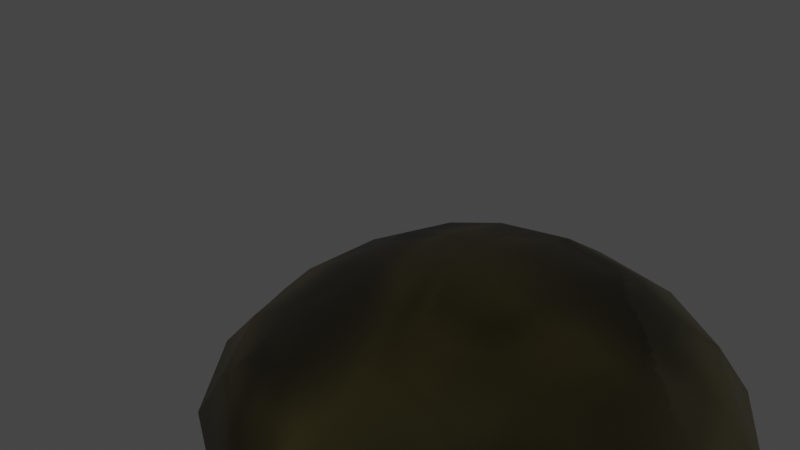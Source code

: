 # Source: rock_3.blend  (saved by Blender 3.0.42; exported with 4.5.12 LTS)
import bpy
from mathutils import Matrix  # noqa: F401  (used for matrix-valued properties, if any)

bpy.ops.wm.read_factory_settings(use_empty=True)
scene = bpy.context.scene
scene.name = 'Scene'

# ---- collections
col_collection = bpy.data.collections.new('Collection'); scene.collection.children.link(col_collection)

# ---- images (referenced by path relative to the original .blend; pixels are not part of the script)
import os
ASSET_DIR = os.environ.get("B2B_ASSET_DIR", "")  # directory of the original .blend (textures are referenced by path, not embedded)
HERE = os.path.dirname(os.path.abspath(__file__))  # packed textures are extracted next to this script under _unpacked/

def load_image(name, relpath, width, height, colorspace="sRGB"):
    """Load a texture the original file referenced (path relative to the .blend, or extracted next to this script)."""
    p = next((c for c in (os.path.join(HERE, relpath), os.path.join(ASSET_DIR, relpath)) if relpath and os.path.exists(c)), "")
    if p:
        img = bpy.data.images.load(p, check_existing=True)
        img.name = name
    else:  # same state as the original file: an image datablock whose file is absent (Cycles renders it pink)
        img = bpy.data.images.new(name, width, height)
        img.source = "FILE"
        img.filepath = "//" + (relpath or name)
    img.colorspace_settings.name = colorspace
    return img
img_rock = load_image('rock', '_unpacked/rock.5a08af03.png', 512, 512, 'sRGB')

# ---- materials (node trees are filled in below, after node groups)
mat_material = bpy.data.materials.new('Material')
mat_material.alpha_threshold = 0.0
mat_material.use_transparent_shadow = False
mat_material.line_color = (0.0, 0.0, 0.0, 1.0)

# ---- material node trees
mat_material.use_nodes = True; mat_material.node_tree.nodes.clear()
_N = mat_material.node_tree.nodes; _L = mat_material.node_tree.links
n0 = _N.new('ShaderNodeOutputMaterial'); n0.name = 'Material Output'; n0.location = (300, 300)
n1 = _N.new('ShaderNodeBsdfPrincipled'); n1.name = 'Principled BSDF'; n1.location = (10, 300)
n1.distribution = 'GGX'
n1.subsurface_method = 'RANDOM_WALK_SKIN'
n1.inputs[2].default_value = 0.4
n1.inputs[3].default_value = 1.45
n1.inputs[27].default_value = (0.0, 0.0, 0.0, 1.0)
n1.inputs[28].default_value = 1.0
n2 = _N.new('ShaderNodeTexImage'); n2.name = 'Image Texture'; n2.location = (-355, -5)
n2.image = img_rock
_L.new(n1.outputs[0], n0.inputs[0])
_L.new(n2.outputs[0], n1.inputs[0])
n0.is_active_output = True

# ---- world
world_world = bpy.data.worlds.new('World'); scene.world = world_world
world_world.use_nodes = True; world_world.node_tree.nodes.clear()
_N = world_world.node_tree.nodes; _L = world_world.node_tree.links
n0 = _N.new('ShaderNodeOutputWorld'); n0.name = 'World Output'; n0.location = (300, 300)
n1 = _N.new('ShaderNodeBackground'); n1.name = 'Background'; n1.location = (10, 300)
n1.inputs[0].default_value = (0.05088, 0.05088, 0.05088, 1.0)
_L.new(n1.outputs[0], n0.inputs[0])
n0.is_active_output = True
world_world.color = (0.05088, 0.05088, 0.05088)
world_world.use_sun_shadow = False
world_world.sun_shadow_jitter_overblur = 0.0

# ---- cameras
cam_camera = bpy.data.cameras.new('Camera')
cam_camera.clip_end = 100.0
cam_camera.ortho_scale = 7.314

# ---- lights
light_light = bpy.data.lights.new('Light', 'POINT')
light_light.transmission_factor = 0.0
light_light.energy = 1000.0
light_light.shadow_soft_size = 0.1
light_light.shadow_maximum_resolution = 0.006
light_light.use_absolute_resolution = True

# ---- meshes
me_cube = bpy.data.meshes.new('Cube')
me_cube.from_pydata([(3.404, 0.3076, 0.9521), (4.65, 3.661, -3.219), (3.755, -3.335, 0.4036), (5.283, -2.575, -3.27), (0.4504, 0.7952, 0.2955), (-2.734, 2.175, -2.046), (0.8016, -2.848, -0.253), (-2.19, -3.371, -2.28)], [], [(0, 4, 6, 2), (3, 2, 6, 7), (7, 6, 4, 5), (5, 1, 3, 7), (1, 0, 2, 3), (5, 4, 0, 1)])
me_cube.polygons.foreach_set('use_smooth', [True] * 6)
_uv = me_cube.uv_layers.new(name='UVMap')
_uv.uv.foreach_set('vector', [0.625, 0.5, 0.875, 0.5, 0.875, 0.75, 0.625, 0.75, 0.375, 0.75, 0.625, 0.75, 0.625, 1.0, 0.375, 1.0, 0.375, 0.0, 0.625, 0.0, 0.625, 0.25, 0.375, 0.25, 0.125, 0.5, 0.375, 0.5, 0.375, 0.75, 0.125, 0.75, 0.375, 0.5, 0.625, 0.5, 0.625, 0.75, 0.375, 0.75, 0.375, 0.25, 0.625, 0.25, 0.625, 0.5, 0.375, 0.5])
me_cube.materials.append(mat_material)
me_cube.use_remesh_preserve_volume = False
me_cube.use_remesh_preserve_attributes = False
me_cube.use_mirror_vertex_groups = False
me_cube.update()

# ---- objects
ob_cube = bpy.data.objects.new('Cube', me_cube)
ob_light = bpy.data.objects.new('Light', light_light)
ob_camera = bpy.data.objects.new('Camera', cam_camera)
ob_empty = bpy.data.objects.new('Empty', None)

# ---- transforms, parenting, visibility, modifiers, constraints
ob_cube.location = (0.0, 0.0, 0.0)
ob_cube.scale = (1.0, 1.0, 1.0)
ob_cube.lock_rotations_4d = False
ob_cube.empty_display_type = 'ARROWS'
ob_cube.lineart.crease_threshold = 0.0
_m = ob_cube.modifiers.new('Subdivision', 'SUBSURF')
_m.levels = 2
_m = ob_cube.modifiers.new('Displace', 'DISPLACE')
_m.mid_level = 0.1222
_m.strength = 0.5
ob_light.location = (4.076, 1.005, 5.904)
ob_light.rotation_euler = (0.6503, 0.05522, 1.866)
ob_light.lock_rotations_4d = False
ob_light.empty_display_type = 'ARROWS'
ob_light.color = (0.0, 0.0, 0.0, 0.0)
ob_light.lineart.crease_threshold = 0.0
ob_camera.location = (7.359, -6.926, 4.958)
ob_camera.rotation_euler = (1.109, 0.0, 0.8149)
ob_camera.lock_rotations_4d = False
ob_camera.empty_display_type = 'ARROWS'
ob_camera.color = (0.0, 0.0, 0.0, 0.0)
ob_camera.display_type = 'WIRE'
ob_camera.lineart.crease_threshold = 0.0
ob_empty.location = (0.3608, 3.377, 1.0)
ob_empty.rotation_euler = (1.287, 0.1021, 0.1911)
ob_empty.empty_display_type = 'IMAGE'
ob_empty.empty_display_size = 5.0

# ---- collection membership
scene.collection.objects.link(ob_cube)
col_collection.objects.link(ob_light)
col_collection.objects.link(ob_camera)
col_collection.objects.link(ob_empty)
def _layer_coll(name, lc=None):
    lc = lc or bpy.context.view_layer.layer_collection
    for c in lc.children:
        if c.name == name: return c
        r = _layer_coll(name, c)
        if r: return r
_layer_coll('Collection').exclude = True

# ---- scene / render settings (as saved in the file)
scene.camera = ob_camera
scene.frame_start = 1; scene.frame_end = 250; scene.frame_set(1)
scene.render.engine = 'BLENDER_EEVEE_NEXT'
scene.cycles.sampling_pattern = 'TABULATED_SOBOL'
scene.cycles.use_light_tree = False
scene.view_settings.view_transform = 'Filmic'
bpy.context.view_layer.update()

